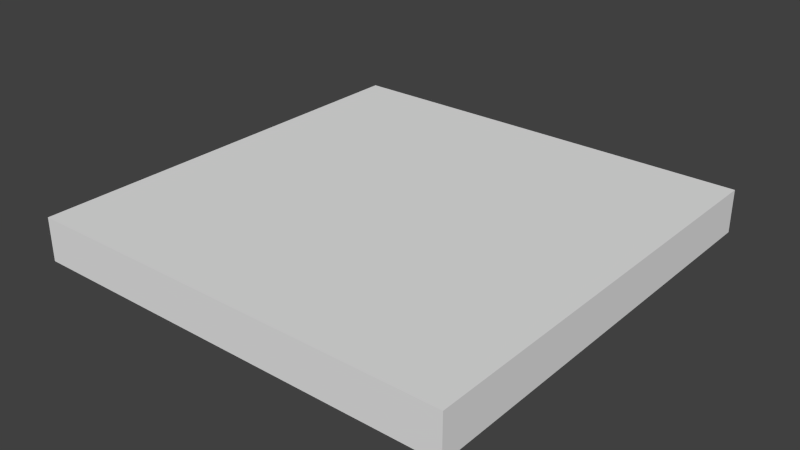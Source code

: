 # Source: test.blend  (saved by Blender 2.66.0; exported with 4.5.12 LTS)
import bpy
from mathutils import Matrix  # noqa: F401  (used for matrix-valued properties, if any)

bpy.ops.wm.read_factory_settings(use_empty=True)
scene = bpy.context.scene
scene.name = 'test'

# ---- collections
col_collection_1 = bpy.data.collections.new('Collection 1'); scene.collection.children.link(col_collection_1)

# ---- materials (node trees are filled in below, after node groups)
mat_material = bpy.data.materials.new('Material')
mat_material.alpha_threshold = 0.0
mat_material.use_transparent_shadow = False
mat_material.roughness = 0.5
mat_material.line_color = (0.0, 0.0, 0.0, 1.0)

# ---- material node trees

# ---- world
world_world = bpy.data.worlds.new('World'); scene.world = world_world
world_world.color = (0.05088, 0.05088, 0.05088)
world_world.use_sun_shadow = False
world_world.sun_shadow_jitter_overblur = 0.0
world_world.cycles.sampling_method = 'MANUAL'
world_world.cycles.sample_map_resolution = 256

# ---- meshes
me_test = bpy.data.meshes.new('test')
me_test.from_pydata([(7.5, 7.5, -0.75), (7.5, -7.5, -0.75), (-7.5, -7.5, -0.75), (-7.5, 7.5, -0.75), (7.5, 7.5, 0.75), (7.5, -7.5, 0.75), (-7.5, -7.5, 0.75), (-7.5, 7.5, 0.75)], [], [(0, 1, 2, 3), (4, 7, 6, 5), (0, 4, 5, 1), (1, 5, 6, 2), (2, 6, 7, 3), (4, 0, 3, 7)])
_uv = me_test.uv_layers.new(name='UVMap')
_uv.uv.foreach_set('vector', [0.25, 0.25, 0.25, -7.25, -7.25, -7.25, -7.25, 0.25, 0.25, 0.25, -7.25, 0.25, -7.25, -7.25, 0.25, -7.25, 0.25, 0.125, 0.25, 0.875, -7.25, 0.875, -7.25, 0.125, 0.25, 0.125, 0.25, 0.875, -7.25, 0.875, -7.25, 0.125, 0.75, 0.125, 0.75, 0.875, 8.25, 0.875, 8.25, 0.125, 0.25, 0.875, 0.25, 0.125, -7.25, 0.125, -7.25, 0.875])
me_test.materials.append(mat_material)
me_test.use_remesh_preserve_volume = False
me_test.use_remesh_preserve_attributes = False
me_test.use_mirror_vertex_groups = False
me_test.update()

# ---- objects
ob_test = bpy.data.objects.new('test', me_test)

# ---- transforms, parenting, visibility, modifiers, constraints
ob_test.location = (0.0, 0.0, 0.0)
ob_test.lock_rotations_4d = False
ob_test.empty_display_type = 'ARROWS'
ob_test.lineart.crease_threshold = 0.0

# ---- collection membership
col_collection_1.objects.link(ob_test)

# ---- scene / render settings (as saved in the file)
scene.frame_start = 1; scene.frame_end = 250; scene.frame_set(1)
scene.render.engine = 'BLENDER_EEVEE_NEXT'
scene.render.image_settings.color_mode = 'RGB'
scene.render.image_settings.compression = 90
scene.render.resolution_percentage = 50
scene.render.dither_intensity = 0.0
scene.render.bake_margin = 2
scene.cycles.use_denoising = False
scene.cycles.samples = 10
scene.cycles.sampling_pattern = 'TABULATED_SOBOL'
scene.cycles.light_sampling_threshold = 0.0
scene.cycles.use_adaptive_sampling = False
scene.cycles.use_light_tree = False
scene.cycles.blur_glossy = 0.0
scene.cycles.volume_bounces = 1
scene.cycles.pixel_filter_type = 'GAUSSIAN'
scene.cycles.sample_clamp_indirect = 0.0
scene.view_settings.view_transform = 'Standard'
bpy.context.view_layer.update()

# ---- added for rendering (the .blend has no active camera and no usable light): camera, sun
cam_auto = bpy.data.cameras.new('AutoCamera')
cam_auto.lens = 50.0
cam_auto.sensor_width = 36.0
cam_auto.clip_end = 1000.0
ob_auto_camera = bpy.data.objects.new('AutoCamera', cam_auto)
scene.collection.objects.link(ob_auto_camera)
ob_auto_camera.location = (19.676, -23.6112, 15.7408)
ob_auto_camera.rotation_euler = (1.09748, -7.21219e-08, 0.694738)
scene.camera = ob_auto_camera
light_auto_sun = bpy.data.lights.new('AutoSun', 'SUN')
light_auto_sun.energy = 3.0
light_auto_sun.angle = 0.0523599
ob_auto_sun = bpy.data.objects.new('AutoSun', light_auto_sun)
scene.collection.objects.link(ob_auto_sun)
ob_auto_sun.rotation_euler = (0.872665, 0.174533, 0.523599)
bpy.context.view_layer.update()
